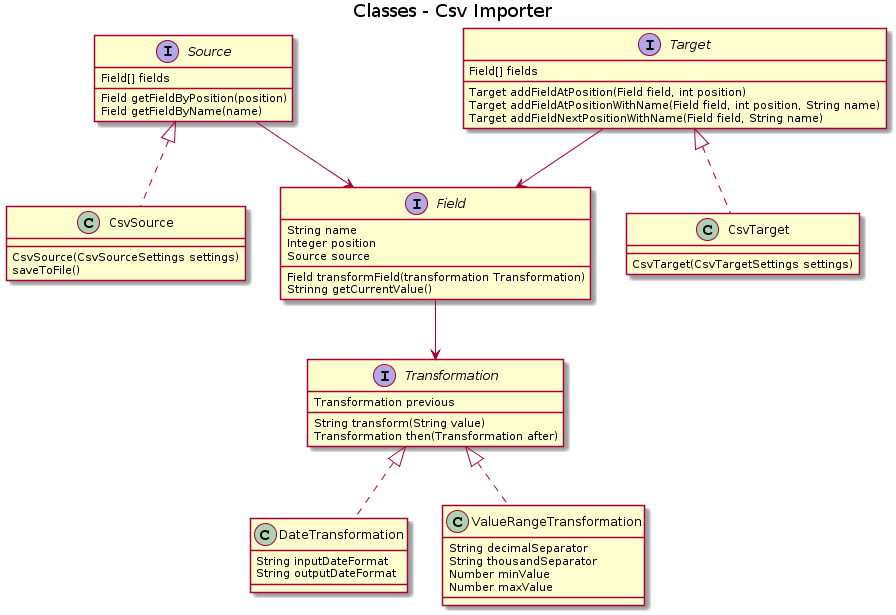

The diagram above was rendered by PlantUML. Its source (embedded in the PNG):
@startuml
title Classes - Csv Importer

interface Source {
  Field[] fields
  Field getFieldByPosition(position)
  Field getFieldByName(name)
}

interface Target {
  Field[] fields
  Target addFieldAtPosition(Field field, int position)
  Target addFieldAtPositionWithName(Field field, int position, String name)
  Target addFieldNextPositionWithName(Field field, String name)
}

interface Field {
  String name
  Integer position
  Source source
  Field transformField(transformation Transformation)
  Strinng getCurrentValue()
}

interface Transformation {
  Transformation previous
  String transform(String value)
  Transformation then(Transformation after)
}

class DateTransformation implements Transformation {
  String inputDateFormat
  String outputDateFormat
}

class ValueRangeTransformation implements Transformation {
  String decimalSeparator
  String thousandSeparator
  Number minValue
  Number maxValue
}

class CsvTarget implements Target {
    CsvTarget(CsvTargetSettings settings)
}

Target --> Field
Source --> Field
Field  --> Transformation

class CsvSource implements Source {
    CsvSource(CsvSourceSettings settings)
    saveToFile()
}
@enduml